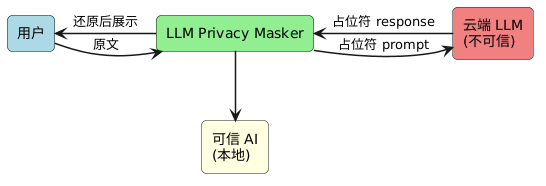

The diagram above was rendered by PlantUML. Its source (embedded in the PNG):
@startuml
skinparam rectangle {
    RoundCorner 10
}
skinparam ArrowThickness 1.5
skinparam defaultFontName "Microsoft YaHei"

rectangle "用户" as User #LightBlue
rectangle "LLM Privacy Masker" as Masker #LightGreen
rectangle "云端 LLM\n(不可信)" as CloudLLM #LightCoral
rectangle "可信 AI\n(本地)" as LocalAI #LightYellow

User -right-> Masker : 原文
Masker -left-> User : 还原后展示

Masker -right-> CloudLLM : 占位符 prompt
CloudLLM -left-> Masker : 占位符 response

Masker -down-> LocalAI
@enduml